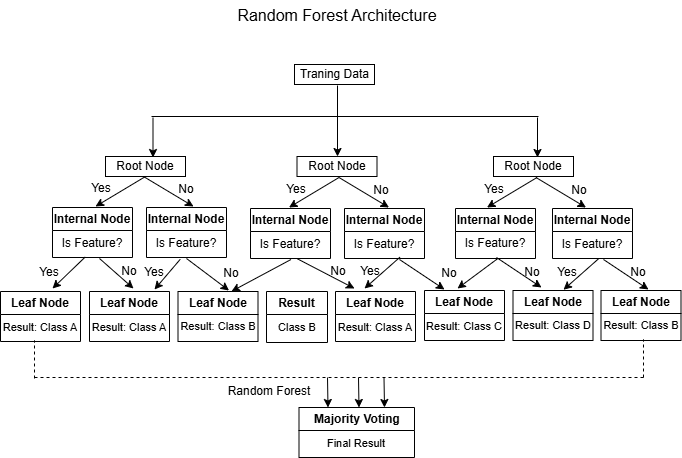

The diagram above was exported from draw.io. Its source (the exported page's mxGraphModel, read from the mxfile embedded in the PNG):
<mxGraphModel dx="1042" dy="527" grid="1" gridSize="10" guides="1" tooltips="1" connect="1" arrows="1" fold="1" page="1" pageScale="1" pageWidth="850" pageHeight="1100" math="0" shadow="0">
  <root>
    <mxCell id="0" />
    <mxCell id="1" parent="0" />
    <mxCell id="y6YJYtBwywyrWzjT8EYL-1" parent="1" style="text;html=1;whiteSpace=wrap;strokeColor=none;fillColor=none;align=center;verticalAlign=middle;rounded=0;" value="&lt;font style=&quot;font-size: 16px;&quot;&gt;Random Forest Architecture&lt;/font&gt;" vertex="1">
      <mxGeometry height="30" width="210" x="328" y="23" as="geometry" />
    </mxCell>
    <mxCell id="y6YJYtBwywyrWzjT8EYL-2" parent="1" style="rounded=0;whiteSpace=wrap;html=1;" value="" vertex="1">
      <mxGeometry height="20" width="80" x="390" y="87" as="geometry" />
    </mxCell>
    <mxCell id="y6YJYtBwywyrWzjT8EYL-3" parent="1" style="text;html=1;whiteSpace=wrap;strokeColor=none;fillColor=none;align=center;verticalAlign=middle;rounded=0;" value="Traning Data" vertex="1">
      <mxGeometry height="40" width="89" x="385.5" y="77" as="geometry" />
    </mxCell>
    <mxCell id="y6YJYtBwywyrWzjT8EYL-5" edge="1" parent="1" style="endArrow=classic;html=1;rounded=0;" value="">
      <mxGeometry height="50" relative="1" width="50" as="geometry">
        <mxPoint x="433" y="108" as="sourcePoint" />
        <mxPoint x="433" y="179" as="targetPoint" />
      </mxGeometry>
    </mxCell>
    <mxCell id="y6YJYtBwywyrWzjT8EYL-6" edge="1" parent="1" style="endArrow=none;html=1;rounded=0;" value="">
      <mxGeometry height="50" relative="1" width="50" as="geometry">
        <mxPoint x="247" y="139" as="sourcePoint" />
        <mxPoint x="634" y="139" as="targetPoint" />
      </mxGeometry>
    </mxCell>
    <mxCell id="y6YJYtBwywyrWzjT8EYL-7" parent="1" style="rounded=0;whiteSpace=wrap;html=1;" value="Root Node" vertex="1">
      <mxGeometry height="20" width="80" x="392.5" y="179" as="geometry" />
    </mxCell>
    <mxCell id="y6YJYtBwywyrWzjT8EYL-8" parent="1" style="rounded=0;whiteSpace=wrap;html=1;" value="Root Node" vertex="1">
      <mxGeometry height="20" width="80" x="589" y="179" as="geometry" />
    </mxCell>
    <mxCell id="y6YJYtBwywyrWzjT8EYL-9" parent="1" style="rounded=0;whiteSpace=wrap;html=1;" value="Root Node" vertex="1">
      <mxGeometry height="20" width="80" x="201" y="179" as="geometry" />
    </mxCell>
    <mxCell id="y6YJYtBwywyrWzjT8EYL-11" edge="1" parent="1" style="endArrow=classic;html=1;rounded=0;" value="">
      <mxGeometry height="50" relative="1" width="50" as="geometry">
        <mxPoint x="248.5" y="140" as="sourcePoint" />
        <mxPoint x="248.5" y="180" as="targetPoint" />
      </mxGeometry>
    </mxCell>
    <mxCell id="y6YJYtBwywyrWzjT8EYL-12" edge="1" parent="1" style="endArrow=classic;html=1;rounded=0;" value="">
      <mxGeometry height="50" relative="1" width="50" as="geometry">
        <mxPoint x="633" y="140" as="sourcePoint" />
        <mxPoint x="633" y="180" as="targetPoint" />
      </mxGeometry>
    </mxCell>
    <mxCell id="y6YJYtBwywyrWzjT8EYL-13" edge="1" parent="1" style="endArrow=classic;html=1;rounded=0;" value="">
      <mxGeometry height="50" relative="1" width="50" as="geometry">
        <mxPoint x="241" y="199" as="sourcePoint" />
        <mxPoint x="191" y="229" as="targetPoint" />
      </mxGeometry>
    </mxCell>
    <mxCell id="y6YJYtBwywyrWzjT8EYL-14" edge="1" parent="1" style="endArrow=classic;html=1;rounded=0;" value="">
      <mxGeometry height="50" relative="1" width="50" as="geometry">
        <mxPoint x="239" y="199" as="sourcePoint" />
        <mxPoint x="289" y="229" as="targetPoint" />
      </mxGeometry>
    </mxCell>
    <mxCell id="y6YJYtBwywyrWzjT8EYL-20" parent="1" style="swimlane;whiteSpace=wrap;html=1;" value="Internal Node" vertex="1">
      <mxGeometry height="50" width="80" x="148" y="230" as="geometry" />
    </mxCell>
    <mxCell id="y6YJYtBwywyrWzjT8EYL-21" parent="y6YJYtBwywyrWzjT8EYL-20" style="text;html=1;whiteSpace=wrap;strokeColor=none;fillColor=none;align=center;verticalAlign=middle;rounded=0;" value="Is Feature?" vertex="1">
      <mxGeometry height="30" width="80" y="21" as="geometry" />
    </mxCell>
    <mxCell id="y6YJYtBwywyrWzjT8EYL-22" parent="1" style="swimlane;whiteSpace=wrap;html=1;" value="Internal Node" vertex="1">
      <mxGeometry height="50" width="80" x="242" y="230" as="geometry" />
    </mxCell>
    <mxCell id="y6YJYtBwywyrWzjT8EYL-23" parent="y6YJYtBwywyrWzjT8EYL-22" style="text;html=1;whiteSpace=wrap;strokeColor=none;fillColor=none;align=center;verticalAlign=middle;rounded=0;" value="Is Feature?" vertex="1">
      <mxGeometry height="30" width="80" y="21" as="geometry" />
    </mxCell>
    <mxCell id="y6YJYtBwywyrWzjT8EYL-24" parent="1" style="swimlane;whiteSpace=wrap;html=1;" value="Internal Node" vertex="1">
      <mxGeometry height="50" width="80" x="346" y="231" as="geometry" />
    </mxCell>
    <mxCell id="y6YJYtBwywyrWzjT8EYL-25" parent="y6YJYtBwywyrWzjT8EYL-24" style="text;html=1;whiteSpace=wrap;strokeColor=none;fillColor=none;align=center;verticalAlign=middle;rounded=0;" value="Is Feature?" vertex="1">
      <mxGeometry height="30" width="80" y="21" as="geometry" />
    </mxCell>
    <mxCell id="y6YJYtBwywyrWzjT8EYL-26" parent="1" style="swimlane;whiteSpace=wrap;html=1;" value="Internal Node" vertex="1">
      <mxGeometry height="50" width="80" x="440" y="231" as="geometry" />
    </mxCell>
    <mxCell id="y6YJYtBwywyrWzjT8EYL-27" parent="y6YJYtBwywyrWzjT8EYL-26" style="text;html=1;whiteSpace=wrap;strokeColor=none;fillColor=none;align=center;verticalAlign=middle;rounded=0;" value="Is Feature?" vertex="1">
      <mxGeometry height="30" width="80" y="21" as="geometry" />
    </mxCell>
    <mxCell id="y6YJYtBwywyrWzjT8EYL-28" parent="1" style="swimlane;whiteSpace=wrap;html=1;" value="Internal Node" vertex="1">
      <mxGeometry height="50" width="80" x="551" y="231" as="geometry" />
    </mxCell>
    <mxCell id="y6YJYtBwywyrWzjT8EYL-29" parent="y6YJYtBwywyrWzjT8EYL-28" style="text;html=1;whiteSpace=wrap;strokeColor=none;fillColor=none;align=center;verticalAlign=middle;rounded=0;" value="Is Feature?" vertex="1">
      <mxGeometry height="30" width="80" y="20" as="geometry" />
    </mxCell>
    <mxCell id="y6YJYtBwywyrWzjT8EYL-30" parent="1" style="swimlane;whiteSpace=wrap;html=1;" value="Internal Node" vertex="1">
      <mxGeometry height="50" width="80" x="648" y="231" as="geometry" />
    </mxCell>
    <mxCell id="y6YJYtBwywyrWzjT8EYL-31" parent="y6YJYtBwywyrWzjT8EYL-30" style="text;html=1;whiteSpace=wrap;strokeColor=none;fillColor=none;align=center;verticalAlign=middle;rounded=0;" value="Is Feature?" vertex="1">
      <mxGeometry height="30" width="80" y="21" as="geometry" />
    </mxCell>
    <mxCell id="y6YJYtBwywyrWzjT8EYL-33" parent="1" style="text;html=1;whiteSpace=wrap;strokeColor=none;fillColor=none;align=center;verticalAlign=middle;rounded=0;" value="Yes" vertex="1">
      <mxGeometry height="10" width="40" x="177" y="206" as="geometry" />
    </mxCell>
    <mxCell id="y6YJYtBwywyrWzjT8EYL-35" parent="1" style="text;html=1;whiteSpace=wrap;strokeColor=none;fillColor=none;align=center;verticalAlign=middle;rounded=0;" value="No" vertex="1">
      <mxGeometry height="10" width="40" x="262" y="207" as="geometry" />
    </mxCell>
    <mxCell id="y6YJYtBwywyrWzjT8EYL-38" edge="1" parent="1" style="endArrow=classic;html=1;rounded=0;" value="">
      <mxGeometry height="50" relative="1" width="50" as="geometry">
        <mxPoint x="434.5" y="200" as="sourcePoint" />
        <mxPoint x="384.5" y="230" as="targetPoint" />
      </mxGeometry>
    </mxCell>
    <mxCell id="y6YJYtBwywyrWzjT8EYL-39" edge="1" parent="1" style="endArrow=classic;html=1;rounded=0;" value="">
      <mxGeometry height="50" relative="1" width="50" as="geometry">
        <mxPoint x="434.5" y="200" as="sourcePoint" />
        <mxPoint x="484.5" y="230" as="targetPoint" />
      </mxGeometry>
    </mxCell>
    <mxCell id="y6YJYtBwywyrWzjT8EYL-40" parent="1" style="text;html=1;whiteSpace=wrap;strokeColor=none;fillColor=none;align=center;verticalAlign=middle;rounded=0;" value="Yes" vertex="1">
      <mxGeometry height="10" width="40" x="371.5" y="207" as="geometry" />
    </mxCell>
    <mxCell id="y6YJYtBwywyrWzjT8EYL-41" parent="1" style="text;html=1;whiteSpace=wrap;strokeColor=none;fillColor=none;align=center;verticalAlign=middle;rounded=0;" value="No" vertex="1">
      <mxGeometry height="10" width="40" x="456.5" y="208" as="geometry" />
    </mxCell>
    <mxCell id="y6YJYtBwywyrWzjT8EYL-47" edge="1" parent="1" style="endArrow=classic;html=1;rounded=0;" value="">
      <mxGeometry height="50" relative="1" width="50" as="geometry">
        <mxPoint x="632.5" y="200" as="sourcePoint" />
        <mxPoint x="582.5" y="230" as="targetPoint" />
      </mxGeometry>
    </mxCell>
    <mxCell id="y6YJYtBwywyrWzjT8EYL-48" edge="1" parent="1" style="endArrow=classic;html=1;rounded=0;" value="">
      <mxGeometry height="50" relative="1" width="50" as="geometry">
        <mxPoint x="631.5" y="200" as="sourcePoint" />
        <mxPoint x="681.5" y="230" as="targetPoint" />
      </mxGeometry>
    </mxCell>
    <mxCell id="y6YJYtBwywyrWzjT8EYL-49" parent="1" style="text;html=1;whiteSpace=wrap;strokeColor=none;fillColor=none;align=center;verticalAlign=middle;rounded=0;" value="Yes" vertex="1">
      <mxGeometry height="10" width="40" x="569.5" y="207" as="geometry" />
    </mxCell>
    <mxCell id="y6YJYtBwywyrWzjT8EYL-50" parent="1" style="text;html=1;whiteSpace=wrap;strokeColor=none;fillColor=none;align=center;verticalAlign=middle;rounded=0;" value="No" vertex="1">
      <mxGeometry height="10" width="40" x="654.5" y="208" as="geometry" />
    </mxCell>
    <mxCell id="y6YJYtBwywyrWzjT8EYL-61" edge="1" parent="1" source="y6YJYtBwywyrWzjT8EYL-21" style="endArrow=classic;html=1;rounded=0;exitX=0.41;exitY=0.948;exitDx=0;exitDy=0;exitPerimeter=0;" value="">
      <mxGeometry height="50" relative="1" width="50" as="geometry">
        <mxPoint x="198" y="281" as="sourcePoint" />
        <mxPoint x="148" y="311" as="targetPoint" />
      </mxGeometry>
    </mxCell>
    <mxCell id="y6YJYtBwywyrWzjT8EYL-62" edge="1" parent="1" style="endArrow=classic;html=1;rounded=0;" value="">
      <mxGeometry height="50" relative="1" width="50" as="geometry">
        <mxPoint x="195" y="281" as="sourcePoint" />
        <mxPoint x="229" y="311" as="targetPoint" />
      </mxGeometry>
    </mxCell>
    <mxCell id="y6YJYtBwywyrWzjT8EYL-63" parent="1" style="swimlane;whiteSpace=wrap;html=1;" value="Leaf Node" vertex="1">
      <mxGeometry height="50" width="80" x="96" y="314" as="geometry" />
    </mxCell>
    <mxCell id="y6YJYtBwywyrWzjT8EYL-64" parent="y6YJYtBwywyrWzjT8EYL-63" style="text;html=1;whiteSpace=wrap;strokeColor=none;fillColor=none;align=center;verticalAlign=middle;rounded=0;" value="&lt;font style=&quot;font-size: 11px;&quot;&gt;Result: Class A&lt;/font&gt;" vertex="1">
      <mxGeometry height="30" width="80" y="21" as="geometry" />
    </mxCell>
    <mxCell id="y6YJYtBwywyrWzjT8EYL-65" parent="1" style="swimlane;whiteSpace=wrap;html=1;" value="Leaf Node" vertex="1">
      <mxGeometry height="50" width="80" x="185" y="314" as="geometry" />
    </mxCell>
    <mxCell id="y6YJYtBwywyrWzjT8EYL-66" parent="y6YJYtBwywyrWzjT8EYL-65" style="text;html=1;whiteSpace=wrap;strokeColor=none;fillColor=none;align=center;verticalAlign=middle;rounded=0;" value="&lt;span style=&quot;font-size: 11px;&quot;&gt;Result: Class A&lt;/span&gt;" vertex="1">
      <mxGeometry height="30" width="80" y="21" as="geometry" />
    </mxCell>
    <mxCell id="y6YJYtBwywyrWzjT8EYL-67" parent="1" style="text;html=1;whiteSpace=wrap;strokeColor=none;fillColor=none;align=center;verticalAlign=middle;rounded=0;" value="Yes" vertex="1">
      <mxGeometry height="10" width="40" x="125" y="290" as="geometry" />
    </mxCell>
    <mxCell id="y6YJYtBwywyrWzjT8EYL-68" parent="1" style="text;html=1;whiteSpace=wrap;strokeColor=none;fillColor=none;align=center;verticalAlign=middle;rounded=0;" value="No" vertex="1">
      <mxGeometry height="10" width="40" x="205" y="289" as="geometry" />
    </mxCell>
    <mxCell id="y6YJYtBwywyrWzjT8EYL-69" edge="1" parent="1" style="endArrow=classic;html=1;rounded=0;exitX=0.434;exitY=0.994;exitDx=0;exitDy=0;exitPerimeter=0;" value="">
      <mxGeometry height="50" relative="1" width="50" as="geometry">
        <mxPoint x="275.72" y="281.82000000000005" as="sourcePoint" />
        <mxPoint x="250" y="312" as="targetPoint" />
      </mxGeometry>
    </mxCell>
    <mxCell id="y6YJYtBwywyrWzjT8EYL-70" edge="1" parent="1" source="y6YJYtBwywyrWzjT8EYL-23" style="endArrow=classic;html=1;rounded=0;entryX=0.5;entryY=0;entryDx=0;entryDy=0;exitX=0.5;exitY=1;exitDx=0;exitDy=0;" value="">
      <mxGeometry height="50" relative="1" width="50" as="geometry">
        <mxPoint x="294" y="280" as="sourcePoint" />
        <mxPoint x="324.5" y="313" as="targetPoint" />
      </mxGeometry>
    </mxCell>
    <mxCell id="y6YJYtBwywyrWzjT8EYL-73" parent="1" style="swimlane;whiteSpace=wrap;html=1;" value="Leaf Node" vertex="1">
      <mxGeometry height="50" width="80" x="273.5" y="314" as="geometry" />
    </mxCell>
    <mxCell id="y6YJYtBwywyrWzjT8EYL-74" parent="y6YJYtBwywyrWzjT8EYL-73" style="text;html=1;whiteSpace=wrap;strokeColor=none;fillColor=none;align=center;verticalAlign=middle;rounded=0;" value="&lt;span style=&quot;font-size: 11px;&quot;&gt;Result: Class B&lt;/span&gt;" vertex="1">
      <mxGeometry height="19" width="80" y="25" as="geometry" />
    </mxCell>
    <mxCell id="y6YJYtBwywyrWzjT8EYL-75" parent="1" style="text;html=1;whiteSpace=wrap;strokeColor=none;fillColor=none;align=center;verticalAlign=middle;rounded=0;" value="Yes" vertex="1">
      <mxGeometry height="10" width="40" x="229.5" y="290" as="geometry" />
    </mxCell>
    <mxCell id="y6YJYtBwywyrWzjT8EYL-76" parent="1" style="text;html=1;whiteSpace=wrap;strokeColor=none;fillColor=none;align=center;verticalAlign=middle;rounded=0;" value="No" vertex="1">
      <mxGeometry height="10" width="40" x="306.5" y="291" as="geometry" />
    </mxCell>
    <mxCell id="y6YJYtBwywyrWzjT8EYL-90" edge="1" parent="1" style="endArrow=classic;html=1;rounded=0;entryX=0.669;entryY=-0.003;entryDx=0;entryDy=0;entryPerimeter=0;" target="y6YJYtBwywyrWzjT8EYL-73" value="">
      <mxGeometry height="50" relative="1" width="50" as="geometry">
        <mxPoint x="386.5" y="282" as="sourcePoint" />
        <mxPoint x="340" y="310" as="targetPoint" />
      </mxGeometry>
    </mxCell>
    <mxCell id="y6YJYtBwywyrWzjT8EYL-91" parent="1" style="swimlane;whiteSpace=wrap;html=1;" value="Result" vertex="1">
      <mxGeometry height="51" width="61" x="362" y="314" as="geometry" />
    </mxCell>
    <mxCell id="y6YJYtBwywyrWzjT8EYL-92" parent="y6YJYtBwywyrWzjT8EYL-91" style="text;html=1;whiteSpace=wrap;strokeColor=none;fillColor=none;align=center;verticalAlign=middle;rounded=0;" value="&lt;span style=&quot;font-size: 11px;&quot;&gt;Class B&lt;/span&gt;" vertex="1">
      <mxGeometry height="30" width="60" x="1" y="21" as="geometry" />
    </mxCell>
    <mxCell id="y6YJYtBwywyrWzjT8EYL-93" edge="1" parent="1" style="endArrow=classic;html=1;rounded=0;exitX=0.582;exitY=0.938;exitDx=0;exitDy=0;exitPerimeter=0;" value="">
      <mxGeometry height="50" relative="1" width="50" as="geometry">
        <mxPoint x="392.56000000000006" y="281.14" as="sourcePoint" />
        <mxPoint x="450" y="311" as="targetPoint" />
      </mxGeometry>
    </mxCell>
    <mxCell id="y6YJYtBwywyrWzjT8EYL-95" parent="1" style="swimlane;whiteSpace=wrap;html=1;" value="Leaf Node" vertex="1">
      <mxGeometry height="50" width="80" x="431" y="314" as="geometry" />
    </mxCell>
    <mxCell id="y6YJYtBwywyrWzjT8EYL-96" parent="y6YJYtBwywyrWzjT8EYL-95" style="text;html=1;whiteSpace=wrap;strokeColor=none;fillColor=none;align=center;verticalAlign=middle;rounded=0;" value="&lt;font style=&quot;font-size: 11px;&quot;&gt;Result: Class A&lt;/font&gt;" vertex="1">
      <mxGeometry height="30" width="80" y="21" as="geometry" />
    </mxCell>
    <mxCell id="y6YJYtBwywyrWzjT8EYL-97" parent="1" style="swimlane;whiteSpace=wrap;html=1;" value="Leaf Node" vertex="1">
      <mxGeometry height="50" width="80" x="520" y="313" as="geometry" />
    </mxCell>
    <mxCell id="y6YJYtBwywyrWzjT8EYL-98" parent="y6YJYtBwywyrWzjT8EYL-97" style="text;html=1;whiteSpace=wrap;strokeColor=none;fillColor=none;align=center;verticalAlign=middle;rounded=0;" value="&lt;span style=&quot;font-size: 11px;&quot;&gt;Result: Class C&lt;/span&gt;" vertex="1">
      <mxGeometry height="30" width="80" y="21" as="geometry" />
    </mxCell>
    <mxCell id="y6YJYtBwywyrWzjT8EYL-99" parent="1" style="swimlane;whiteSpace=wrap;html=1;" value="Leaf Node" vertex="1">
      <mxGeometry height="50" width="80" x="608.5" y="313" as="geometry" />
    </mxCell>
    <mxCell id="y6YJYtBwywyrWzjT8EYL-100" parent="y6YJYtBwywyrWzjT8EYL-99" style="text;html=1;whiteSpace=wrap;strokeColor=none;fillColor=none;align=center;verticalAlign=middle;rounded=0;" value="&lt;span style=&quot;font-size: 11px;&quot;&gt;Result: Class D&lt;/span&gt;" vertex="1">
      <mxGeometry height="19" width="80" y="25" as="geometry" />
    </mxCell>
    <mxCell id="y6YJYtBwywyrWzjT8EYL-101" edge="1" parent="1" style="endArrow=classic;html=1;rounded=0;exitX=0.692;exitY=0.892;exitDx=0;exitDy=0;exitPerimeter=0;" value="">
      <mxGeometry height="50" relative="1" width="50" as="geometry">
        <mxPoint x="495.36" y="279.76" as="sourcePoint" />
        <mxPoint x="460" y="311" as="targetPoint" />
      </mxGeometry>
    </mxCell>
    <mxCell id="y6YJYtBwywyrWzjT8EYL-102" parent="1" style="text;html=1;whiteSpace=wrap;strokeColor=none;fillColor=none;align=center;verticalAlign=middle;rounded=0;" value="No" vertex="1">
      <mxGeometry height="10" width="40" x="414" y="289" as="geometry" />
    </mxCell>
    <mxCell id="y6YJYtBwywyrWzjT8EYL-108" edge="1" parent="1" style="endArrow=classic;html=1;rounded=0;exitX=0.582;exitY=0.938;exitDx=0;exitDy=0;exitPerimeter=0;" value="">
      <mxGeometry height="50" relative="1" width="50" as="geometry">
        <mxPoint x="495" y="282" as="sourcePoint" />
        <mxPoint x="540" y="312" as="targetPoint" />
      </mxGeometry>
    </mxCell>
    <mxCell id="y6YJYtBwywyrWzjT8EYL-109" parent="1" style="text;html=1;whiteSpace=wrap;strokeColor=none;fillColor=none;align=center;verticalAlign=middle;rounded=0;" value="No" vertex="1">
      <mxGeometry height="10" width="40" x="525" y="291" as="geometry" />
    </mxCell>
    <mxCell id="y6YJYtBwywyrWzjT8EYL-110" edge="1" parent="1" style="endArrow=classic;html=1;rounded=0;exitX=0.692;exitY=0.892;exitDx=0;exitDy=0;exitPerimeter=0;" value="">
      <mxGeometry height="50" relative="1" width="50" as="geometry">
        <mxPoint x="593.36" y="281" as="sourcePoint" />
        <mxPoint x="553" y="311" as="targetPoint" />
      </mxGeometry>
    </mxCell>
    <mxCell id="y6YJYtBwywyrWzjT8EYL-112" parent="1" style="text;html=1;whiteSpace=wrap;strokeColor=none;fillColor=none;align=center;verticalAlign=middle;rounded=0;" value="Yes" vertex="1">
      <mxGeometry height="10" width="40" x="446" y="289" as="geometry" />
    </mxCell>
    <mxCell id="y6YJYtBwywyrWzjT8EYL-115" edge="1" parent="1" style="endArrow=classic;html=1;rounded=0;exitX=0.582;exitY=0.938;exitDx=0;exitDy=0;exitPerimeter=0;" value="">
      <mxGeometry height="50" relative="1" width="50" as="geometry">
        <mxPoint x="592" y="280" as="sourcePoint" />
        <mxPoint x="637" y="310" as="targetPoint" />
      </mxGeometry>
    </mxCell>
    <mxCell id="y6YJYtBwywyrWzjT8EYL-116" parent="1" style="swimlane;whiteSpace=wrap;html=1;" value="Leaf Node" vertex="1">
      <mxGeometry height="50" width="80" x="696.5" y="313" as="geometry" />
    </mxCell>
    <mxCell id="y6YJYtBwywyrWzjT8EYL-117" parent="y6YJYtBwywyrWzjT8EYL-116" style="text;html=1;whiteSpace=wrap;strokeColor=none;fillColor=none;align=center;verticalAlign=middle;rounded=0;" value="&lt;span style=&quot;font-size: 11px;&quot;&gt;Result: Class B&lt;/span&gt;" vertex="1">
      <mxGeometry height="19" width="80" y="25" as="geometry" />
    </mxCell>
    <mxCell id="y6YJYtBwywyrWzjT8EYL-118" parent="1" style="text;html=1;whiteSpace=wrap;strokeColor=none;fillColor=none;align=center;verticalAlign=middle;rounded=0;" value="Yes" vertex="1">
      <mxGeometry height="10" width="40" x="643" y="290" as="geometry" />
    </mxCell>
    <mxCell id="y6YJYtBwywyrWzjT8EYL-119" edge="1" parent="1" style="endArrow=classic;html=1;rounded=0;exitX=0.692;exitY=0.892;exitDx=0;exitDy=0;exitPerimeter=0;" value="">
      <mxGeometry height="50" relative="1" width="50" as="geometry">
        <mxPoint x="694.36" y="281" as="sourcePoint" />
        <mxPoint x="659" y="312.24" as="targetPoint" />
      </mxGeometry>
    </mxCell>
    <mxCell id="y6YJYtBwywyrWzjT8EYL-120" edge="1" parent="1" style="endArrow=classic;html=1;rounded=0;exitX=0.582;exitY=0.938;exitDx=0;exitDy=0;exitPerimeter=0;" value="">
      <mxGeometry height="50" relative="1" width="50" as="geometry">
        <mxPoint x="699" y="282" as="sourcePoint" />
        <mxPoint x="744" y="312" as="targetPoint" />
      </mxGeometry>
    </mxCell>
    <mxCell id="y6YJYtBwywyrWzjT8EYL-121" parent="1" style="text;html=1;whiteSpace=wrap;strokeColor=none;fillColor=none;align=center;verticalAlign=middle;rounded=0;" value="No" vertex="1">
      <mxGeometry height="10" width="40" x="608" y="290" as="geometry" />
    </mxCell>
    <mxCell id="y6YJYtBwywyrWzjT8EYL-122" parent="1" style="text;html=1;whiteSpace=wrap;strokeColor=none;fillColor=none;align=center;verticalAlign=middle;rounded=0;" value="No" vertex="1">
      <mxGeometry height="10" width="40" x="714" y="290" as="geometry" />
    </mxCell>
    <mxCell id="y6YJYtBwywyrWzjT8EYL-123" parent="1" style="swimlane;whiteSpace=wrap;html=1;" value="Majority Voting" vertex="1">
      <mxGeometry height="50" width="115.5" x="394.5" y="430" as="geometry" />
    </mxCell>
    <mxCell id="y6YJYtBwywyrWzjT8EYL-124" parent="y6YJYtBwywyrWzjT8EYL-123" style="text;html=1;whiteSpace=wrap;strokeColor=none;fillColor=none;align=center;verticalAlign=middle;rounded=0;" value="&lt;span style=&quot;font-size: 11px;&quot;&gt;Final Result&lt;/span&gt;" vertex="1">
      <mxGeometry height="30" width="80" x="17" y="21" as="geometry" />
    </mxCell>
    <mxCell id="y6YJYtBwywyrWzjT8EYL-125" edge="1" parent="1" style="endArrow=none;dashed=1;html=1;rounded=0;" value="">
      <mxGeometry height="50" relative="1" width="50" as="geometry">
        <mxPoint x="130" y="400" as="sourcePoint" />
        <mxPoint x="740" y="400" as="targetPoint" />
      </mxGeometry>
    </mxCell>
    <mxCell id="y6YJYtBwywyrWzjT8EYL-126" edge="1" parent="1" style="endArrow=none;dashed=1;html=1;rounded=0;" value="">
      <mxGeometry height="50" relative="1" width="50" as="geometry">
        <mxPoint x="130" y="401" as="sourcePoint" />
        <mxPoint x="130" y="363" as="targetPoint" />
      </mxGeometry>
    </mxCell>
    <mxCell id="y6YJYtBwywyrWzjT8EYL-127" edge="1" parent="1" style="endArrow=none;dashed=1;html=1;rounded=0;" value="">
      <mxGeometry height="50" relative="1" width="50" as="geometry">
        <mxPoint x="739" y="400" as="sourcePoint" />
        <mxPoint x="739" y="362" as="targetPoint" />
      </mxGeometry>
    </mxCell>
    <mxCell id="y6YJYtBwywyrWzjT8EYL-128" edge="1" parent="1" style="endArrow=classic;html=1;rounded=0;" value="">
      <mxGeometry height="50" relative="1" width="50" as="geometry">
        <mxPoint x="423" y="400" as="sourcePoint" />
        <mxPoint x="423.5" y="430" as="targetPoint" />
      </mxGeometry>
    </mxCell>
    <mxCell id="y6YJYtBwywyrWzjT8EYL-129" edge="1" parent="1" style="endArrow=classic;html=1;rounded=0;" value="">
      <mxGeometry height="50" relative="1" width="50" as="geometry">
        <mxPoint x="454" y="400" as="sourcePoint" />
        <mxPoint x="454.5" y="430" as="targetPoint" />
      </mxGeometry>
    </mxCell>
    <mxCell id="y6YJYtBwywyrWzjT8EYL-130" edge="1" parent="1" style="endArrow=classic;html=1;rounded=0;" value="">
      <mxGeometry height="50" relative="1" width="50" as="geometry">
        <mxPoint x="479.5" y="400" as="sourcePoint" />
        <mxPoint x="480" y="430" as="targetPoint" />
      </mxGeometry>
    </mxCell>
    <mxCell id="y6YJYtBwywyrWzjT8EYL-131" parent="1" style="text;html=1;whiteSpace=wrap;strokeColor=none;fillColor=none;align=center;verticalAlign=middle;rounded=0;" value="&lt;font style=&quot;font-size: 12px;&quot;&gt;Random Forest&lt;/font&gt;" vertex="1">
      <mxGeometry height="30" width="210" x="260" y="399" as="geometry" />
    </mxCell>
  </root>
</mxGraphModel>